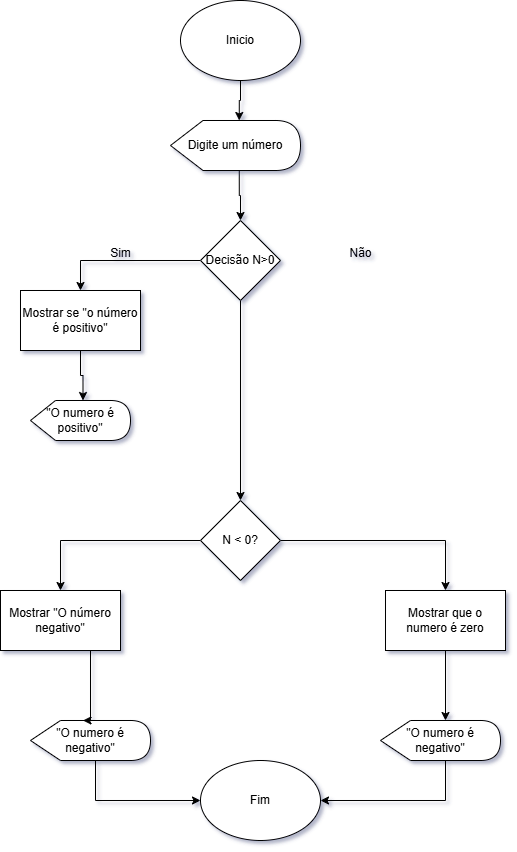

The diagram above was exported from draw.io. Its source (the exported page's mxGraphModel, read from the mxfile embedded in the PNG):
<mxGraphModel dx="1044" dy="608" grid="1" gridSize="10" guides="1" tooltips="1" connect="1" arrows="1" fold="1" page="1" pageScale="1" pageWidth="2339" pageHeight="3300" math="0" shadow="0">
  <root>
    <mxCell id="0" />
    <mxCell id="1" parent="0" />
    <mxCell id="QDbM3hXFFMnLZI3v19bI-1" value="Inicio" style="ellipse;whiteSpace=wrap;html=1;" parent="1" vertex="1">
      <mxGeometry x="460" y="90" width="120" height="80" as="geometry" />
    </mxCell>
    <mxCell id="ka-_xkD-gVzrfdiR3s8s-5" style="edgeStyle=orthogonalEdgeStyle;rounded=0;orthogonalLoop=1;jettySize=auto;html=1;exitX=0;exitY=0;exitDx=68.75;exitDy=50;exitPerimeter=0;entryX=0.5;entryY=0;entryDx=0;entryDy=0;" edge="1" parent="1" source="ka-_xkD-gVzrfdiR3s8s-1" target="ka-_xkD-gVzrfdiR3s8s-3">
      <mxGeometry relative="1" as="geometry" />
    </mxCell>
    <mxCell id="ka-_xkD-gVzrfdiR3s8s-1" value="Digite um número" style="shape=display;whiteSpace=wrap;html=1;" vertex="1" parent="1">
      <mxGeometry x="450" y="210" width="130" height="50" as="geometry" />
    </mxCell>
    <mxCell id="ka-_xkD-gVzrfdiR3s8s-2" style="edgeStyle=orthogonalEdgeStyle;rounded=0;orthogonalLoop=1;jettySize=auto;html=1;exitX=0.5;exitY=1;exitDx=0;exitDy=0;entryX=0;entryY=0;entryDx=68.75;entryDy=0;entryPerimeter=0;" edge="1" parent="1" source="QDbM3hXFFMnLZI3v19bI-1" target="ka-_xkD-gVzrfdiR3s8s-1">
      <mxGeometry relative="1" as="geometry" />
    </mxCell>
    <mxCell id="ka-_xkD-gVzrfdiR3s8s-7" style="edgeStyle=orthogonalEdgeStyle;rounded=0;orthogonalLoop=1;jettySize=auto;html=1;exitX=0;exitY=0.5;exitDx=0;exitDy=0;entryX=0.5;entryY=0;entryDx=0;entryDy=0;" edge="1" parent="1" source="ka-_xkD-gVzrfdiR3s8s-3" target="ka-_xkD-gVzrfdiR3s8s-6">
      <mxGeometry relative="1" as="geometry" />
    </mxCell>
    <mxCell id="ka-_xkD-gVzrfdiR3s8s-13" value="" style="edgeStyle=orthogonalEdgeStyle;rounded=0;orthogonalLoop=1;jettySize=auto;html=1;" edge="1" parent="1" source="ka-_xkD-gVzrfdiR3s8s-3" target="ka-_xkD-gVzrfdiR3s8s-12">
      <mxGeometry relative="1" as="geometry" />
    </mxCell>
    <mxCell id="ka-_xkD-gVzrfdiR3s8s-3" value="Decisão N&amp;gt;0" style="rhombus;whiteSpace=wrap;html=1;" vertex="1" parent="1">
      <mxGeometry x="480" y="310" width="80" height="80" as="geometry" />
    </mxCell>
    <mxCell id="ka-_xkD-gVzrfdiR3s8s-6" value="Mostrar se &quot;o número é positivo&quot;" style="rounded=0;whiteSpace=wrap;html=1;" vertex="1" parent="1">
      <mxGeometry x="300" y="380" width="120" height="60" as="geometry" />
    </mxCell>
    <mxCell id="ka-_xkD-gVzrfdiR3s8s-8" value="Sim" style="text;html=1;align=center;verticalAlign=middle;resizable=0;points=[];autosize=1;strokeColor=none;fillColor=none;" vertex="1" parent="1">
      <mxGeometry x="380" y="328" width="40" height="30" as="geometry" />
    </mxCell>
    <mxCell id="ka-_xkD-gVzrfdiR3s8s-9" value="Não" style="text;html=1;align=center;verticalAlign=middle;resizable=0;points=[];autosize=1;strokeColor=none;fillColor=none;" vertex="1" parent="1">
      <mxGeometry x="615" y="328" width="50" height="30" as="geometry" />
    </mxCell>
    <mxCell id="ka-_xkD-gVzrfdiR3s8s-10" value="&quot;O numero é positivo&quot;" style="shape=display;whiteSpace=wrap;html=1;" vertex="1" parent="1">
      <mxGeometry x="310" y="490" width="100" height="40" as="geometry" />
    </mxCell>
    <mxCell id="ka-_xkD-gVzrfdiR3s8s-11" style="edgeStyle=orthogonalEdgeStyle;rounded=0;orthogonalLoop=1;jettySize=auto;html=1;exitX=0.5;exitY=1;exitDx=0;exitDy=0;entryX=0;entryY=0;entryDx=52.5;entryDy=0;entryPerimeter=0;" edge="1" parent="1" source="ka-_xkD-gVzrfdiR3s8s-6" target="ka-_xkD-gVzrfdiR3s8s-10">
      <mxGeometry relative="1" as="geometry" />
    </mxCell>
    <mxCell id="ka-_xkD-gVzrfdiR3s8s-15" style="edgeStyle=orthogonalEdgeStyle;rounded=0;orthogonalLoop=1;jettySize=auto;html=1;exitX=0;exitY=0.5;exitDx=0;exitDy=0;entryX=0.5;entryY=0;entryDx=0;entryDy=0;" edge="1" parent="1" source="ka-_xkD-gVzrfdiR3s8s-12" target="ka-_xkD-gVzrfdiR3s8s-14">
      <mxGeometry relative="1" as="geometry" />
    </mxCell>
    <mxCell id="ka-_xkD-gVzrfdiR3s8s-25" style="edgeStyle=orthogonalEdgeStyle;rounded=0;orthogonalLoop=1;jettySize=auto;html=1;exitX=1;exitY=0.5;exitDx=0;exitDy=0;entryX=0.5;entryY=0;entryDx=0;entryDy=0;" edge="1" parent="1" source="ka-_xkD-gVzrfdiR3s8s-12" target="ka-_xkD-gVzrfdiR3s8s-18">
      <mxGeometry relative="1" as="geometry" />
    </mxCell>
    <mxCell id="ka-_xkD-gVzrfdiR3s8s-12" value="N &amp;lt; 0?" style="rhombus;whiteSpace=wrap;html=1;" vertex="1" parent="1">
      <mxGeometry x="480" y="590" width="80" height="80" as="geometry" />
    </mxCell>
    <mxCell id="ka-_xkD-gVzrfdiR3s8s-14" value="Mostrar &quot;O número negativo&quot;" style="rounded=0;whiteSpace=wrap;html=1;" vertex="1" parent="1">
      <mxGeometry x="280" y="680" width="120" height="60" as="geometry" />
    </mxCell>
    <mxCell id="ka-_xkD-gVzrfdiR3s8s-23" style="edgeStyle=orthogonalEdgeStyle;rounded=0;orthogonalLoop=1;jettySize=auto;html=1;exitX=0;exitY=0;exitDx=65;exitDy=40;exitPerimeter=0;entryX=0;entryY=0.5;entryDx=0;entryDy=0;" edge="1" parent="1" source="ka-_xkD-gVzrfdiR3s8s-16" target="ka-_xkD-gVzrfdiR3s8s-21">
      <mxGeometry relative="1" as="geometry" />
    </mxCell>
    <mxCell id="ka-_xkD-gVzrfdiR3s8s-16" value="&quot;O numero é negativo&quot;" style="shape=display;whiteSpace=wrap;html=1;" vertex="1" parent="1">
      <mxGeometry x="310" y="810" width="120" height="40" as="geometry" />
    </mxCell>
    <mxCell id="ka-_xkD-gVzrfdiR3s8s-17" style="edgeStyle=orthogonalEdgeStyle;rounded=0;orthogonalLoop=1;jettySize=auto;html=1;exitX=0.5;exitY=1;exitDx=0;exitDy=0;entryX=0;entryY=0;entryDx=52.5;entryDy=0;entryPerimeter=0;" edge="1" parent="1" source="ka-_xkD-gVzrfdiR3s8s-14" target="ka-_xkD-gVzrfdiR3s8s-16">
      <mxGeometry relative="1" as="geometry">
        <Array as="points">
          <mxPoint x="370" y="810" />
        </Array>
      </mxGeometry>
    </mxCell>
    <mxCell id="ka-_xkD-gVzrfdiR3s8s-18" value="Mostrar que o numero é zero" style="rounded=0;whiteSpace=wrap;html=1;" vertex="1" parent="1">
      <mxGeometry x="665" y="680" width="120" height="60" as="geometry" />
    </mxCell>
    <mxCell id="ka-_xkD-gVzrfdiR3s8s-22" style="edgeStyle=orthogonalEdgeStyle;rounded=0;orthogonalLoop=1;jettySize=auto;html=1;exitX=0;exitY=0;exitDx=65;exitDy=40;exitPerimeter=0;entryX=1;entryY=0.5;entryDx=0;entryDy=0;" edge="1" parent="1" source="ka-_xkD-gVzrfdiR3s8s-19" target="ka-_xkD-gVzrfdiR3s8s-21">
      <mxGeometry relative="1" as="geometry" />
    </mxCell>
    <mxCell id="ka-_xkD-gVzrfdiR3s8s-19" value="&quot;O numero é negativo&quot;" style="shape=display;whiteSpace=wrap;html=1;" vertex="1" parent="1">
      <mxGeometry x="660" y="810" width="120" height="40" as="geometry" />
    </mxCell>
    <mxCell id="ka-_xkD-gVzrfdiR3s8s-21" value="Fim" style="ellipse;whiteSpace=wrap;html=1;" vertex="1" parent="1">
      <mxGeometry x="480" y="850" width="120" height="80" as="geometry" />
    </mxCell>
    <mxCell id="ka-_xkD-gVzrfdiR3s8s-24" style="edgeStyle=orthogonalEdgeStyle;rounded=0;orthogonalLoop=1;jettySize=auto;html=1;exitX=0.5;exitY=1;exitDx=0;exitDy=0;entryX=0;entryY=0;entryDx=65;entryDy=0;entryPerimeter=0;" edge="1" parent="1" source="ka-_xkD-gVzrfdiR3s8s-18" target="ka-_xkD-gVzrfdiR3s8s-19">
      <mxGeometry relative="1" as="geometry" />
    </mxCell>
  </root>
</mxGraphModel>